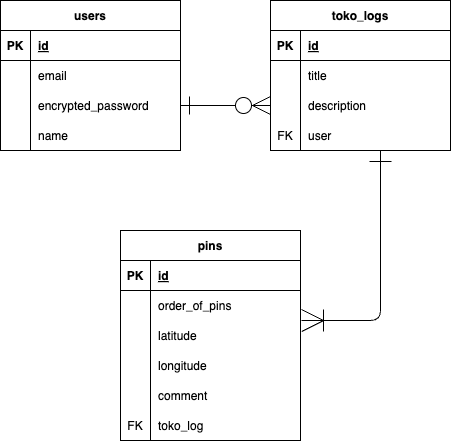

The diagram above was exported from draw.io. Its source (the exported page's mxGraphModel, read from the mxfile embedded in the PNG):
<mxGraphModel dx="671" dy="1162" grid="1" gridSize="10" guides="1" tooltips="1" connect="1" arrows="1" fold="1" page="1" pageScale="1" pageWidth="827" pageHeight="1169" math="0" shadow="0">
  <root>
    <mxCell id="0" />
    <mxCell id="1" parent="0" />
    <mxCell id="32" value="users" style="shape=table;startSize=30;container=1;collapsible=1;childLayout=tableLayout;fixedRows=1;rowLines=0;fontStyle=1;align=center;resizeLast=1;" parent="1" vertex="1">
      <mxGeometry x="20" y="80" width="180" height="150" as="geometry" />
    </mxCell>
    <mxCell id="33" value="" style="shape=tableRow;horizontal=0;startSize=0;swimlaneHead=0;swimlaneBody=0;fillColor=none;collapsible=0;dropTarget=0;points=[[0,0.5],[1,0.5]];portConstraint=eastwest;top=0;left=0;right=0;bottom=1;" parent="32" vertex="1">
      <mxGeometry y="30" width="180" height="30" as="geometry" />
    </mxCell>
    <mxCell id="34" value="PK" style="shape=partialRectangle;connectable=0;fillColor=none;top=0;left=0;bottom=0;right=0;fontStyle=1;overflow=hidden;" parent="33" vertex="1">
      <mxGeometry width="30" height="30" as="geometry">
        <mxRectangle width="30" height="30" as="alternateBounds" />
      </mxGeometry>
    </mxCell>
    <mxCell id="35" value="id" style="shape=partialRectangle;connectable=0;fillColor=none;top=0;left=0;bottom=0;right=0;align=left;spacingLeft=6;fontStyle=5;overflow=hidden;" parent="33" vertex="1">
      <mxGeometry x="30" width="150" height="30" as="geometry">
        <mxRectangle width="150" height="30" as="alternateBounds" />
      </mxGeometry>
    </mxCell>
    <mxCell id="36" value="" style="shape=tableRow;horizontal=0;startSize=0;swimlaneHead=0;swimlaneBody=0;fillColor=none;collapsible=0;dropTarget=0;points=[[0,0.5],[1,0.5]];portConstraint=eastwest;top=0;left=0;right=0;bottom=0;" parent="32" vertex="1">
      <mxGeometry y="60" width="180" height="30" as="geometry" />
    </mxCell>
    <mxCell id="37" value="" style="shape=partialRectangle;connectable=0;fillColor=none;top=0;left=0;bottom=0;right=0;editable=1;overflow=hidden;" parent="36" vertex="1">
      <mxGeometry width="30" height="30" as="geometry">
        <mxRectangle width="30" height="30" as="alternateBounds" />
      </mxGeometry>
    </mxCell>
    <mxCell id="38" value="email" style="shape=partialRectangle;connectable=0;fillColor=none;top=0;left=0;bottom=0;right=0;align=left;spacingLeft=6;overflow=hidden;" parent="36" vertex="1">
      <mxGeometry x="30" width="150" height="30" as="geometry">
        <mxRectangle width="150" height="30" as="alternateBounds" />
      </mxGeometry>
    </mxCell>
    <mxCell id="39" value="" style="shape=tableRow;horizontal=0;startSize=0;swimlaneHead=0;swimlaneBody=0;fillColor=none;collapsible=0;dropTarget=0;points=[[0,0.5],[1,0.5]];portConstraint=eastwest;top=0;left=0;right=0;bottom=0;" parent="32" vertex="1">
      <mxGeometry y="90" width="180" height="30" as="geometry" />
    </mxCell>
    <mxCell id="40" value="" style="shape=partialRectangle;connectable=0;fillColor=none;top=0;left=0;bottom=0;right=0;editable=1;overflow=hidden;" parent="39" vertex="1">
      <mxGeometry width="30" height="30" as="geometry">
        <mxRectangle width="30" height="30" as="alternateBounds" />
      </mxGeometry>
    </mxCell>
    <mxCell id="41" value="encrypted_password" style="shape=partialRectangle;connectable=0;fillColor=none;top=0;left=0;bottom=0;right=0;align=left;spacingLeft=6;overflow=hidden;" parent="39" vertex="1">
      <mxGeometry x="30" width="150" height="30" as="geometry">
        <mxRectangle width="150" height="30" as="alternateBounds" />
      </mxGeometry>
    </mxCell>
    <mxCell id="42" value="" style="shape=tableRow;horizontal=0;startSize=0;swimlaneHead=0;swimlaneBody=0;fillColor=none;collapsible=0;dropTarget=0;points=[[0,0.5],[1,0.5]];portConstraint=eastwest;top=0;left=0;right=0;bottom=0;" parent="32" vertex="1">
      <mxGeometry y="120" width="180" height="30" as="geometry" />
    </mxCell>
    <mxCell id="43" value="" style="shape=partialRectangle;connectable=0;fillColor=none;top=0;left=0;bottom=0;right=0;editable=1;overflow=hidden;" parent="42" vertex="1">
      <mxGeometry width="30" height="30" as="geometry">
        <mxRectangle width="30" height="30" as="alternateBounds" />
      </mxGeometry>
    </mxCell>
    <mxCell id="44" value="name" style="shape=partialRectangle;connectable=0;fillColor=none;top=0;left=0;bottom=0;right=0;align=left;spacingLeft=6;overflow=hidden;" parent="42" vertex="1">
      <mxGeometry x="30" width="150" height="30" as="geometry">
        <mxRectangle width="150" height="30" as="alternateBounds" />
      </mxGeometry>
    </mxCell>
    <mxCell id="49" value="toko_logs" style="shape=table;startSize=30;container=1;collapsible=1;childLayout=tableLayout;fixedRows=1;rowLines=0;fontStyle=1;align=center;resizeLast=1;" parent="1" vertex="1">
      <mxGeometry x="290" y="80" width="180" height="150" as="geometry" />
    </mxCell>
    <mxCell id="50" value="" style="shape=tableRow;horizontal=0;startSize=0;swimlaneHead=0;swimlaneBody=0;fillColor=none;collapsible=0;dropTarget=0;points=[[0,0.5],[1,0.5]];portConstraint=eastwest;top=0;left=0;right=0;bottom=1;" parent="49" vertex="1">
      <mxGeometry y="30" width="180" height="30" as="geometry" />
    </mxCell>
    <mxCell id="51" value="PK" style="shape=partialRectangle;connectable=0;fillColor=none;top=0;left=0;bottom=0;right=0;fontStyle=1;overflow=hidden;" parent="50" vertex="1">
      <mxGeometry width="30" height="30" as="geometry">
        <mxRectangle width="30" height="30" as="alternateBounds" />
      </mxGeometry>
    </mxCell>
    <mxCell id="52" value="id" style="shape=partialRectangle;connectable=0;fillColor=none;top=0;left=0;bottom=0;right=0;align=left;spacingLeft=6;fontStyle=5;overflow=hidden;" parent="50" vertex="1">
      <mxGeometry x="30" width="150" height="30" as="geometry">
        <mxRectangle width="150" height="30" as="alternateBounds" />
      </mxGeometry>
    </mxCell>
    <mxCell id="53" value="" style="shape=tableRow;horizontal=0;startSize=0;swimlaneHead=0;swimlaneBody=0;fillColor=none;collapsible=0;dropTarget=0;points=[[0,0.5],[1,0.5]];portConstraint=eastwest;top=0;left=0;right=0;bottom=0;" parent="49" vertex="1">
      <mxGeometry y="60" width="180" height="30" as="geometry" />
    </mxCell>
    <mxCell id="54" value="" style="shape=partialRectangle;connectable=0;fillColor=none;top=0;left=0;bottom=0;right=0;editable=1;overflow=hidden;" parent="53" vertex="1">
      <mxGeometry width="30" height="30" as="geometry">
        <mxRectangle width="30" height="30" as="alternateBounds" />
      </mxGeometry>
    </mxCell>
    <mxCell id="55" value="title" style="shape=partialRectangle;connectable=0;fillColor=none;top=0;left=0;bottom=0;right=0;align=left;spacingLeft=6;overflow=hidden;" parent="53" vertex="1">
      <mxGeometry x="30" width="150" height="30" as="geometry">
        <mxRectangle width="150" height="30" as="alternateBounds" />
      </mxGeometry>
    </mxCell>
    <mxCell id="56" value="" style="shape=tableRow;horizontal=0;startSize=0;swimlaneHead=0;swimlaneBody=0;fillColor=none;collapsible=0;dropTarget=0;points=[[0,0.5],[1,0.5]];portConstraint=eastwest;top=0;left=0;right=0;bottom=0;" parent="49" vertex="1">
      <mxGeometry y="90" width="180" height="30" as="geometry" />
    </mxCell>
    <mxCell id="57" value="" style="shape=partialRectangle;connectable=0;fillColor=none;top=0;left=0;bottom=0;right=0;editable=1;overflow=hidden;" parent="56" vertex="1">
      <mxGeometry width="30" height="30" as="geometry">
        <mxRectangle width="30" height="30" as="alternateBounds" />
      </mxGeometry>
    </mxCell>
    <mxCell id="58" value="description" style="shape=partialRectangle;connectable=0;fillColor=none;top=0;left=0;bottom=0;right=0;align=left;spacingLeft=6;overflow=hidden;" parent="56" vertex="1">
      <mxGeometry x="30" width="150" height="30" as="geometry">
        <mxRectangle width="150" height="30" as="alternateBounds" />
      </mxGeometry>
    </mxCell>
    <mxCell id="59" value="" style="shape=tableRow;horizontal=0;startSize=0;swimlaneHead=0;swimlaneBody=0;fillColor=none;collapsible=0;dropTarget=0;points=[[0,0.5],[1,0.5]];portConstraint=eastwest;top=0;left=0;right=0;bottom=0;" parent="49" vertex="1">
      <mxGeometry y="120" width="180" height="30" as="geometry" />
    </mxCell>
    <mxCell id="60" value="FK" style="shape=partialRectangle;connectable=0;fillColor=none;top=0;left=0;bottom=0;right=0;editable=1;overflow=hidden;" parent="59" vertex="1">
      <mxGeometry width="30" height="30" as="geometry">
        <mxRectangle width="30" height="30" as="alternateBounds" />
      </mxGeometry>
    </mxCell>
    <mxCell id="61" value="user" style="shape=partialRectangle;connectable=0;fillColor=none;top=0;left=0;bottom=0;right=0;align=left;spacingLeft=6;overflow=hidden;" parent="59" vertex="1">
      <mxGeometry x="30" width="150" height="30" as="geometry">
        <mxRectangle width="150" height="30" as="alternateBounds" />
      </mxGeometry>
    </mxCell>
    <mxCell id="62" value="pins" style="shape=table;startSize=30;container=1;collapsible=1;childLayout=tableLayout;fixedRows=1;rowLines=0;fontStyle=1;align=center;resizeLast=1;" parent="1" vertex="1">
      <mxGeometry x="140" y="310" width="180" height="210" as="geometry" />
    </mxCell>
    <mxCell id="63" value="" style="shape=tableRow;horizontal=0;startSize=0;swimlaneHead=0;swimlaneBody=0;fillColor=none;collapsible=0;dropTarget=0;points=[[0,0.5],[1,0.5]];portConstraint=eastwest;top=0;left=0;right=0;bottom=1;" parent="62" vertex="1">
      <mxGeometry y="30" width="180" height="30" as="geometry" />
    </mxCell>
    <mxCell id="64" value="PK" style="shape=partialRectangle;connectable=0;fillColor=none;top=0;left=0;bottom=0;right=0;fontStyle=1;overflow=hidden;" parent="63" vertex="1">
      <mxGeometry width="30" height="30" as="geometry">
        <mxRectangle width="30" height="30" as="alternateBounds" />
      </mxGeometry>
    </mxCell>
    <mxCell id="65" value="id" style="shape=partialRectangle;connectable=0;fillColor=none;top=0;left=0;bottom=0;right=0;align=left;spacingLeft=6;fontStyle=5;overflow=hidden;" parent="63" vertex="1">
      <mxGeometry x="30" width="150" height="30" as="geometry">
        <mxRectangle width="150" height="30" as="alternateBounds" />
      </mxGeometry>
    </mxCell>
    <mxCell id="66" value="" style="shape=tableRow;horizontal=0;startSize=0;swimlaneHead=0;swimlaneBody=0;fillColor=none;collapsible=0;dropTarget=0;points=[[0,0.5],[1,0.5]];portConstraint=eastwest;top=0;left=0;right=0;bottom=0;" parent="62" vertex="1">
      <mxGeometry y="60" width="180" height="30" as="geometry" />
    </mxCell>
    <mxCell id="67" value="" style="shape=partialRectangle;connectable=0;fillColor=none;top=0;left=0;bottom=0;right=0;editable=1;overflow=hidden;" parent="66" vertex="1">
      <mxGeometry width="30" height="30" as="geometry">
        <mxRectangle width="30" height="30" as="alternateBounds" />
      </mxGeometry>
    </mxCell>
    <mxCell id="68" value="order_of_pins" style="shape=partialRectangle;connectable=0;fillColor=none;top=0;left=0;bottom=0;right=0;align=left;spacingLeft=6;overflow=hidden;" parent="66" vertex="1">
      <mxGeometry x="30" width="150" height="30" as="geometry">
        <mxRectangle width="150" height="30" as="alternateBounds" />
      </mxGeometry>
    </mxCell>
    <mxCell id="69" value="" style="shape=tableRow;horizontal=0;startSize=0;swimlaneHead=0;swimlaneBody=0;fillColor=none;collapsible=0;dropTarget=0;points=[[0,0.5],[1,0.5]];portConstraint=eastwest;top=0;left=0;right=0;bottom=0;" parent="62" vertex="1">
      <mxGeometry y="90" width="180" height="30" as="geometry" />
    </mxCell>
    <mxCell id="70" value="" style="shape=partialRectangle;connectable=0;fillColor=none;top=0;left=0;bottom=0;right=0;editable=1;overflow=hidden;" parent="69" vertex="1">
      <mxGeometry width="30" height="30" as="geometry">
        <mxRectangle width="30" height="30" as="alternateBounds" />
      </mxGeometry>
    </mxCell>
    <mxCell id="71" value="latitude" style="shape=partialRectangle;connectable=0;fillColor=none;top=0;left=0;bottom=0;right=0;align=left;spacingLeft=6;overflow=hidden;" parent="69" vertex="1">
      <mxGeometry x="30" width="150" height="30" as="geometry">
        <mxRectangle width="150" height="30" as="alternateBounds" />
      </mxGeometry>
    </mxCell>
    <mxCell id="72" value="" style="shape=tableRow;horizontal=0;startSize=0;swimlaneHead=0;swimlaneBody=0;fillColor=none;collapsible=0;dropTarget=0;points=[[0,0.5],[1,0.5]];portConstraint=eastwest;top=0;left=0;right=0;bottom=0;" parent="62" vertex="1">
      <mxGeometry y="120" width="180" height="30" as="geometry" />
    </mxCell>
    <mxCell id="73" value="" style="shape=partialRectangle;connectable=0;fillColor=none;top=0;left=0;bottom=0;right=0;editable=1;overflow=hidden;" parent="72" vertex="1">
      <mxGeometry width="30" height="30" as="geometry">
        <mxRectangle width="30" height="30" as="alternateBounds" />
      </mxGeometry>
    </mxCell>
    <mxCell id="74" value="longitude" style="shape=partialRectangle;connectable=0;fillColor=none;top=0;left=0;bottom=0;right=0;align=left;spacingLeft=6;overflow=hidden;" parent="72" vertex="1">
      <mxGeometry x="30" width="150" height="30" as="geometry">
        <mxRectangle width="150" height="30" as="alternateBounds" />
      </mxGeometry>
    </mxCell>
    <mxCell id="77" value="" style="shape=tableRow;horizontal=0;startSize=0;swimlaneHead=0;swimlaneBody=0;fillColor=none;collapsible=0;dropTarget=0;points=[[0,0.5],[1,0.5]];portConstraint=eastwest;top=0;left=0;right=0;bottom=0;" parent="62" vertex="1">
      <mxGeometry y="150" width="180" height="30" as="geometry" />
    </mxCell>
    <mxCell id="78" value="" style="shape=partialRectangle;connectable=0;fillColor=none;top=0;left=0;bottom=0;right=0;editable=1;overflow=hidden;" parent="77" vertex="1">
      <mxGeometry width="30" height="30" as="geometry">
        <mxRectangle width="30" height="30" as="alternateBounds" />
      </mxGeometry>
    </mxCell>
    <mxCell id="79" value="comment" style="shape=partialRectangle;connectable=0;fillColor=none;top=0;left=0;bottom=0;right=0;align=left;spacingLeft=6;overflow=hidden;" parent="77" vertex="1">
      <mxGeometry x="30" width="150" height="30" as="geometry">
        <mxRectangle width="150" height="30" as="alternateBounds" />
      </mxGeometry>
    </mxCell>
    <mxCell id="82" value="" style="shape=tableRow;horizontal=0;startSize=0;swimlaneHead=0;swimlaneBody=0;fillColor=none;collapsible=0;dropTarget=0;points=[[0,0.5],[1,0.5]];portConstraint=eastwest;top=0;left=0;right=0;bottom=0;" parent="62" vertex="1">
      <mxGeometry y="180" width="180" height="30" as="geometry" />
    </mxCell>
    <mxCell id="83" value="FK" style="shape=partialRectangle;connectable=0;fillColor=none;top=0;left=0;bottom=0;right=0;editable=1;overflow=hidden;" parent="82" vertex="1">
      <mxGeometry width="30" height="30" as="geometry">
        <mxRectangle width="30" height="30" as="alternateBounds" />
      </mxGeometry>
    </mxCell>
    <mxCell id="84" value="toko_log" style="shape=partialRectangle;connectable=0;fillColor=none;top=0;left=0;bottom=0;right=0;align=left;spacingLeft=6;overflow=hidden;" parent="82" vertex="1">
      <mxGeometry x="30" width="150" height="30" as="geometry">
        <mxRectangle width="150" height="30" as="alternateBounds" />
      </mxGeometry>
    </mxCell>
    <mxCell id="85" style="edgeStyle=none;html=1;exitX=1;exitY=0.5;exitDx=0;exitDy=0;entryX=0;entryY=0.5;entryDx=0;entryDy=0;startArrow=ERone;startFill=0;endArrow=ERzeroToMany;endFill=0;startSize=16;endSize=16;" parent="1" source="39" target="56" edge="1">
      <mxGeometry relative="1" as="geometry" />
    </mxCell>
    <mxCell id="86" style="edgeStyle=none;html=1;entryX=1.006;entryY=0;entryDx=0;entryDy=0;startArrow=ERone;startFill=0;endArrow=ERoneToMany;endFill=0;startSize=20;endSize=20;entryPerimeter=0;" parent="1" target="69" edge="1">
      <mxGeometry relative="1" as="geometry">
        <mxPoint x="400" y="230" as="sourcePoint" />
        <Array as="points">
          <mxPoint x="400" y="400" />
        </Array>
      </mxGeometry>
    </mxCell>
  </root>
</mxGraphModel>